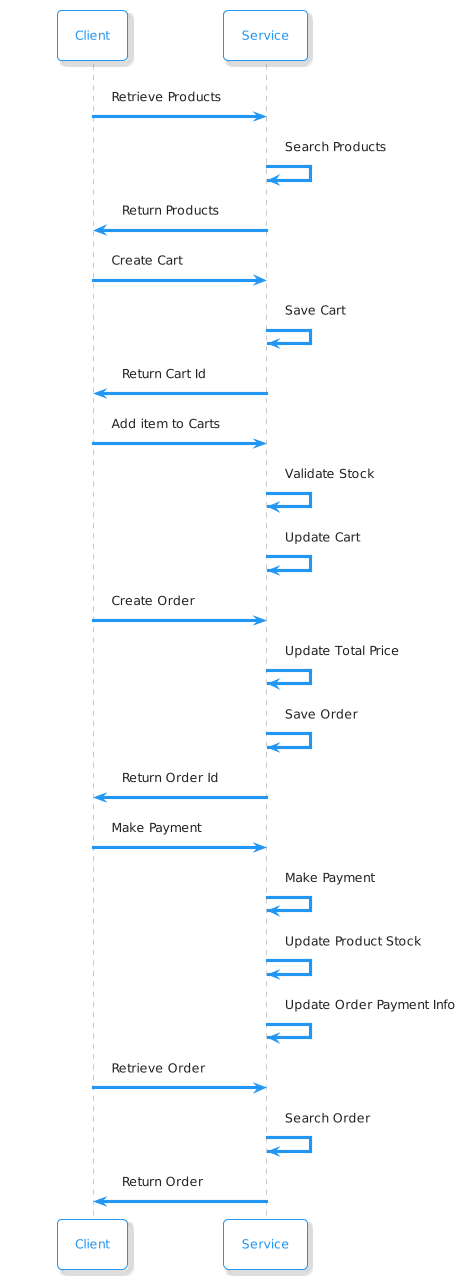

The diagram above was rendered by PlantUML. Its source (embedded in the PNG):
@startuml
!theme materia-outline
Client-> Service : Retrieve Products 
Service -> Service : Search Products
Service -> Client : Return Products
Client -> Service : Create Cart
Service -> Service : Save Cart
Service -> Client : Return Cart Id
Client -> Service : Add item to Carts
Service -> Service : Validate Stock
Service -> Service : Update Cart
Client -> Service  : Create Order
Service -> Service : Update Total Price
Service -> Service : Save Order
Service -> Client : Return Order Id
Client -> Service : Make Payment
Service -> Service : Make Payment
Service -> Service : Update Product Stock
Service -> Service : Update Order Payment Info
Client -> Service : Retrieve Order
Service -> Service : Search Order
Service -> Client : Return Order
@enduml